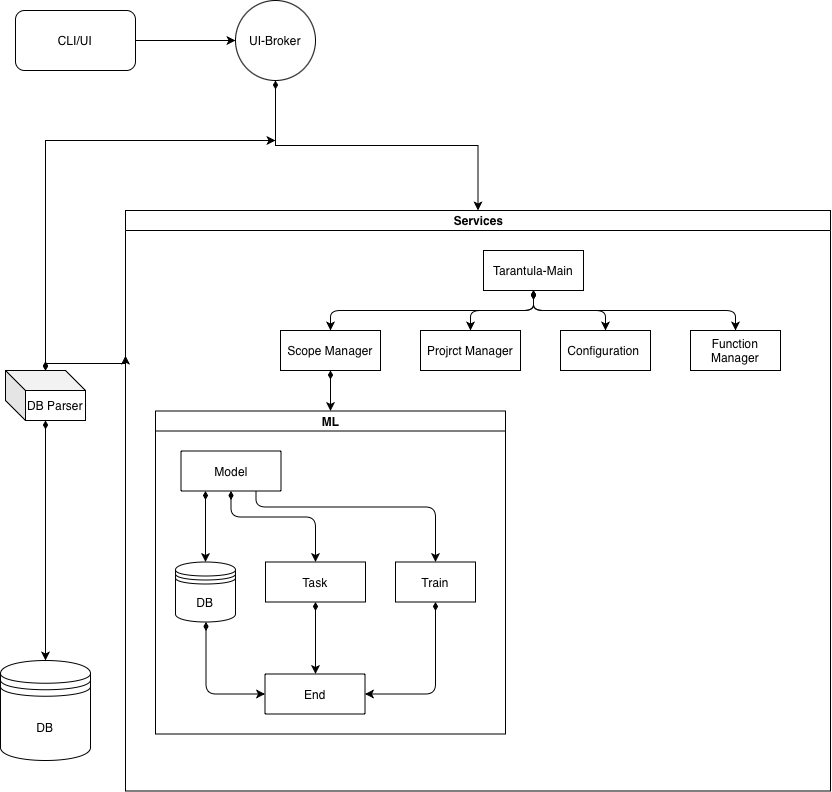

The diagram above was exported from draw.io. Its source (the exported page's mxGraphModel, read from the mxfile embedded in the PNG):
<mxGraphModel dx="1492" dy="1231" grid="1" gridSize="10" guides="1" tooltips="1" connect="1" arrows="1" fold="1" page="1" pageScale="1" pageWidth="827" pageHeight="1169" math="0" shadow="0">
  <root>
    <mxCell id="0" />
    <mxCell id="1" parent="0" />
    <mxCell id="V8vuOqe7SunD35upJYwo-5" edge="1" parent="1" source="V8vuOqe7SunD35upJYwo-1" style="edgeStyle=orthogonalEdgeStyle;rounded=0;orthogonalLoop=1;jettySize=auto;html=1;defaultLabelBackgroundColor=page;labelPadding=0 4;" target="V8vuOqe7SunD35upJYwo-4" value="">
      <mxGeometry relative="1" as="geometry" />
    </mxCell>
    <mxCell id="V8vuOqe7SunD35upJYwo-1" parent="1" style="rounded=1;whiteSpace=wrap;html=1;roundedPerimeter=1;fontFamily=Helvetica;" value="CLI/UI" vertex="1">
      <mxGeometry height="60" width="120" x="70" y="80" as="geometry" />
    </mxCell>
    <mxCell id="V8vuOqe7SunD35upJYwo-20" edge="1" parent="1" source="V8vuOqe7SunD35upJYwo-4" style="edgeStyle=elbowEdgeStyle;rounded=0;orthogonalLoop=1;jettySize=auto;elbow=vertical;html=1;entryX=0.5;entryY=0;entryDx=0;entryDy=0;defaultLabelBackgroundColor=page;labelPadding=0 4;startArrow=diamondThin;startFill=1;" target="V8vuOqe7SunD35upJYwo-10">
      <mxGeometry relative="1" as="geometry" />
    </mxCell>
    <mxCell id="V8vuOqe7SunD35upJYwo-4" parent="1" style="ellipse;whiteSpace=wrap;html=1;shapeInside=1;rounded=1;roundedPerimeter=1;" value="UI-Broker" vertex="1">
      <mxGeometry height="80" width="80" x="290" y="70" as="geometry" />
    </mxCell>
    <mxCell id="V8vuOqe7SunD35upJYwo-8" parent="1" style="shape=datastore;whiteSpace=wrap;html=1;" value="DB" vertex="1">
      <mxGeometry height="100" width="90" x="55" y="730" as="geometry" />
    </mxCell>
    <mxCell id="V8vuOqe7SunD35upJYwo-10" parent="1" style="swimlane;html=1;startSize=20;horizontal=1;resizable=0;fontSize=12;transparentBounds=1;groupPadding=20 50 57 30;containerType=tree;childLayout=%5B%7B%22layout%22%3A%22elkTree%22%2C%22config%22%3A%7B%22elk.direction%22%3A%22DOWN%22%2C%22elk.spacing.nodeNode%22%3A%2240%22%2C%22elk.spacing.edgeNode%22%3A%2220%22%2C%22elk.padding%22%3A%22%5Btop%3D40%2Cleft%3D20%2Cbottom%3D20%2Cright%3D20%5D%22%2C%22corners%22%3A%22rounded%22%2C%22resizeLayoutRoot%22%3Atrue%2C%22resizeNodes%22%3Afalse%7D%7D%5D;" value="Services" vertex="1">
      <mxGeometry as="geometry" />
    </mxCell>
    <mxCell id="V8vuOqe7SunD35upJYwo-11" parent="V8vuOqe7SunD35upJYwo-10" style="whiteSpace=wrap;html=1;" value="Tarantula-Main" vertex="1">
      <mxGeometry height="40" width="100" x="538" y="320" as="geometry" />
    </mxCell>
    <mxCell id="V8vuOqe7SunD35upJYwo-49" edge="1" parent="V8vuOqe7SunD35upJYwo-10" source="V8vuOqe7SunD35upJYwo-12" style="rounded=1;orthogonalLoop=1;jettySize=auto;elbow=vertical;html=1;entryX=0.5;entryY=0;entryDx=0;entryDy=0;defaultLabelBackgroundColor=page;labelPadding=0 4;startArrow=diamondThin;startFill=1;curved=0;exitX=0.5;exitY=1;edgeStyle=orthogonalEdgeStyle;" target="V8vuOqe7SunD35upJYwo-37">
      <mxGeometry relative="1" as="geometry">
        <Array as="points">
          <mxPoint x="385" y="460" />
        </Array>
      </mxGeometry>
    </mxCell>
    <mxCell id="V8vuOqe7SunD35upJYwo-12" parent="V8vuOqe7SunD35upJYwo-10" style="whiteSpace=wrap;html=1;" value="Scope Manager" vertex="1">
      <mxGeometry height="40" width="100" x="335" y="400" as="geometry" />
    </mxCell>
    <mxCell id="V8vuOqe7SunD35upJYwo-13" parent="V8vuOqe7SunD35upJYwo-10" style="whiteSpace=wrap;html=1;" value="Projrct Manager" vertex="1">
      <mxGeometry height="40" width="100" x="475" y="400" as="geometry" />
    </mxCell>
    <mxCell id="V8vuOqe7SunD35upJYwo-14" edge="1" parent="V8vuOqe7SunD35upJYwo-10" source="V8vuOqe7SunD35upJYwo-11" style="html=1;rounded=1;curved=0;sourcePerimeterSpacing=0;targetPerimeterSpacing=0;startSize=6;endSize=6;defaultLabelBackgroundColor=page;labelPadding=0 4;startArrow=diamondThin;startFill=1;exitX=0.5;exitY=1;entryX=0.5;entryY=0;edgeStyle=orthogonalEdgeStyle;" target="V8vuOqe7SunD35upJYwo-12" value="">
      <mxGeometry relative="1" as="geometry">
        <Array as="points">
          <mxPoint x="588" y="380" />
          <mxPoint x="385" y="398.68" />
        </Array>
      </mxGeometry>
    </mxCell>
    <mxCell id="V8vuOqe7SunD35upJYwo-15" edge="1" parent="V8vuOqe7SunD35upJYwo-10" source="V8vuOqe7SunD35upJYwo-11" style="html=1;rounded=1;curved=0;sourcePerimeterSpacing=0;targetPerimeterSpacing=0;startSize=6;endSize=6;defaultLabelBackgroundColor=page;labelPadding=0 4;startArrow=diamondThin;startFill=1;exitX=0.5;exitY=1;entryX=0.5;entryY=0;edgeStyle=orthogonalEdgeStyle;" target="V8vuOqe7SunD35upJYwo-13" value="">
      <mxGeometry relative="1" as="geometry">
        <Array as="points">
          <mxPoint x="588" y="380" />
          <mxPoint x="525" y="398.68" />
        </Array>
      </mxGeometry>
    </mxCell>
    <mxCell id="V8vuOqe7SunD35upJYwo-18" edge="1" parent="V8vuOqe7SunD35upJYwo-10" source="V8vuOqe7SunD35upJYwo-11" style="html=1;rounded=1;curved=0;sourcePerimeterSpacing=0;targetPerimeterSpacing=0;startSize=6;endSize=6;defaultLabelBackgroundColor=page;labelPadding=0 4;startArrow=diamondThin;startFill=1;exitX=0.5;exitY=1;entryX=0.5;entryY=0;edgeStyle=orthogonalEdgeStyle;" target="V8vuOqe7SunD35upJYwo-19" value="">
      <mxGeometry relative="1" as="geometry">
        <Array as="points">
          <mxPoint x="588" y="380" />
          <mxPoint x="660" y="398.68" />
        </Array>
      </mxGeometry>
    </mxCell>
    <mxCell id="V8vuOqe7SunD35upJYwo-19" parent="V8vuOqe7SunD35upJYwo-10" style="whiteSpace=wrap;html=1;" value="Configuration&amp;nbsp;" vertex="1">
      <mxGeometry height="40" width="90" x="615" y="400" as="geometry" />
    </mxCell>
    <mxCell id="V8vuOqe7SunD35upJYwo-27" edge="1" parent="V8vuOqe7SunD35upJYwo-10" source="V8vuOqe7SunD35upJYwo-11" style="html=1;rounded=1;curved=0;sourcePerimeterSpacing=0;targetPerimeterSpacing=0;startSize=6;endSize=6;defaultLabelBackgroundColor=page;labelPadding=0 4;startArrow=diamondThin;startFill=1;exitX=0.5;exitY=1;entryX=0.5;entryY=0;edgeStyle=orthogonalEdgeStyle;" target="V8vuOqe7SunD35upJYwo-28" value="">
      <mxGeometry relative="1" as="geometry">
        <Array as="points">
          <mxPoint x="588" y="380" />
          <mxPoint x="790" y="398.68" />
        </Array>
      </mxGeometry>
    </mxCell>
    <mxCell id="V8vuOqe7SunD35upJYwo-28" parent="V8vuOqe7SunD35upJYwo-10" style="whiteSpace=wrap;html=1;" value="Function Manager" vertex="1">
      <mxGeometry height="40" width="90" x="745" y="400" as="geometry" />
    </mxCell>
    <mxCell id="V8vuOqe7SunD35upJYwo-37" parent="V8vuOqe7SunD35upJYwo-10" style="swimlane;html=1;startSize=20;horizontal=1;resizable=0;fontSize=12;transparentBounds=1;groupPadding=20 30 20 20;containerType=tree;childLayout=%5B%7B%22layout%22%3A%22elkLayered%22%2C%22config%22%3A%7B%22elk.direction%22%3A%22DOWN%22%2C%22elk.layered.spacing.nodeNodeBetweenLayers%22%3A%2250%22%2C%22elk.layered.considerModelOrder.strategy%22%3A%22NODES_AND_EDGES%22%2C%22elk.padding%22%3A%22%5Btop%3D40%2Cleft%3D20%2Cbottom%3D20%2Cright%3D20%5D%22%2C%22edgeStyle%22%3A%22orthogonalEdgeStyle%22%2C%22corners%22%3A%22rounded%22%2C%22extractIsolated%22%3Afalse%2C%22resizeLayoutRoot%22%3Atrue%2C%22resizeNodes%22%3Afalse%7D%7D%5D;" value="ML" vertex="1">
      <mxGeometry as="geometry" />
    </mxCell>
    <mxCell id="V8vuOqe7SunD35upJYwo-47" edge="1" parent="V8vuOqe7SunD35upJYwo-37" source="V8vuOqe7SunD35upJYwo-38" style="edgeStyle=orthogonalEdgeStyle;rounded=1;orthogonalLoop=1;jettySize=auto;elbow=vertical;html=1;entryX=0.5;entryY=0;entryDx=0;entryDy=0;defaultLabelBackgroundColor=page;labelPadding=0 4;startArrow=diamondThin;startFill=1;curved=0;exitX=0.245;exitY=1;" target="V8vuOqe7SunD35upJYwo-46">
      <mxGeometry relative="1" as="geometry">
        <Array as="points">
          <mxPoint x="260" y="610.5" />
        </Array>
      </mxGeometry>
    </mxCell>
    <mxCell id="V8vuOqe7SunD35upJYwo-38" parent="V8vuOqe7SunD35upJYwo-37" style="whiteSpace=wrap;html=1;" value="Model" vertex="1">
      <mxGeometry height="40" width="100" x="235.5" y="520.5" as="geometry" />
    </mxCell>
    <mxCell id="V8vuOqe7SunD35upJYwo-39" parent="V8vuOqe7SunD35upJYwo-37" style="whiteSpace=wrap;html=1;" value="Task" vertex="1">
      <mxGeometry height="40" width="100" x="320" y="631.5" as="geometry" />
    </mxCell>
    <mxCell id="V8vuOqe7SunD35upJYwo-41" parent="V8vuOqe7SunD35upJYwo-37" style="whiteSpace=wrap;html=1;" value="End" vertex="1">
      <mxGeometry height="40" width="100" x="319.5" y="743.5" as="geometry" />
    </mxCell>
    <mxCell id="V8vuOqe7SunD35upJYwo-42" edge="1" parent="V8vuOqe7SunD35upJYwo-37" source="V8vuOqe7SunD35upJYwo-38" style="html=1;rounded=1;curved=0;sourcePerimeterSpacing=0;targetPerimeterSpacing=0;startSize=6;endSize=6;edgeStyle=orthogonalEdgeStyle;defaultLabelBackgroundColor=page;labelPadding=0 4;elbow=vertical;startArrow=diamondThin;startFill=1;exitX=0.5;exitY=1;entryX=0.5;entryY=0;" target="V8vuOqe7SunD35upJYwo-39" value="">
      <mxGeometry relative="1" as="geometry">
        <Array as="points">
          <mxPoint x="285.5" y="586.5" />
          <mxPoint x="370" y="586.5" />
        </Array>
      </mxGeometry>
    </mxCell>
    <mxCell id="V8vuOqe7SunD35upJYwo-44" edge="1" parent="V8vuOqe7SunD35upJYwo-37" source="V8vuOqe7SunD35upJYwo-39" style="html=1;rounded=1;curved=0;sourcePerimeterSpacing=0;targetPerimeterSpacing=0;startSize=6;endSize=6;edgeStyle=orthogonalEdgeStyle;defaultLabelBackgroundColor=page;labelPadding=0 4;elbow=vertical;startArrow=diamondThin;startFill=1;exitX=0.5;exitY=1;entryX=0.505;entryY=0;" target="V8vuOqe7SunD35upJYwo-41" value="">
      <mxGeometry relative="1" as="geometry">
        <Array as="points">
          <mxPoint x="370" y="707" />
        </Array>
      </mxGeometry>
    </mxCell>
    <mxCell id="V8vuOqe7SunD35upJYwo-48" edge="1" parent="V8vuOqe7SunD35upJYwo-37" source="V8vuOqe7SunD35upJYwo-46" style="edgeStyle=orthogonalEdgeStyle;rounded=1;orthogonalLoop=1;jettySize=auto;elbow=vertical;html=1;entryX=0;entryY=0.5;entryDx=0;entryDy=0;defaultLabelBackgroundColor=page;labelPadding=0 4;startArrow=diamondThin;startFill=1;curved=0;exitX=0.5083;exitY=1;" target="V8vuOqe7SunD35upJYwo-41">
      <mxGeometry relative="1" as="geometry">
        <Array as="points">
          <mxPoint x="260.5" y="763.5" />
          <mxPoint x="298.5" y="763.5" />
        </Array>
      </mxGeometry>
    </mxCell>
    <mxCell id="V8vuOqe7SunD35upJYwo-46" parent="V8vuOqe7SunD35upJYwo-37" style="shape=datastore;whiteSpace=wrap;html=1;" value="DB" vertex="1">
      <mxGeometry height="60" width="60" x="230" y="631.5" as="geometry" />
    </mxCell>
    <mxCell id="V8vuOqe7SunD35upJYwo-50" edge="1" parent="V8vuOqe7SunD35upJYwo-37" source="V8vuOqe7SunD35upJYwo-38" style="edgeStyle=orthogonalEdgeStyle;rounded=1;orthogonalLoop=1;jettySize=auto;elbow=vertical;html=1;curved=0;exitX=0.75;exitY=1;entryX=0.5;entryY=0;" target="V8vuOqe7SunD35upJYwo-51" value="">
      <mxGeometry relative="1" as="geometry">
        <Array as="points">
          <mxPoint x="310.5" y="576.5" />
          <mxPoint x="490" y="576.5" />
        </Array>
      </mxGeometry>
    </mxCell>
    <mxCell id="V8vuOqe7SunD35upJYwo-52" edge="1" parent="V8vuOqe7SunD35upJYwo-37" source="V8vuOqe7SunD35upJYwo-51" style="edgeStyle=orthogonalEdgeStyle;rounded=1;orthogonalLoop=1;jettySize=auto;elbow=vertical;html=1;entryX=1;entryY=0.5;entryDx=0;entryDy=0;defaultLabelBackgroundColor=page;labelPadding=0 4;startArrow=diamondThin;startFill=1;curved=0;exitX=0.5;exitY=1;" target="V8vuOqe7SunD35upJYwo-41">
      <mxGeometry relative="1" as="geometry">
        <Array as="points">
          <mxPoint x="490" y="763.5" />
          <mxPoint x="440.5" y="763.5" />
        </Array>
      </mxGeometry>
    </mxCell>
    <mxCell id="V8vuOqe7SunD35upJYwo-51" parent="V8vuOqe7SunD35upJYwo-37" style="whiteSpace=wrap;html=1;" value="Train" vertex="1">
      <mxGeometry height="40" width="80" x="450" y="631.5" as="geometry" />
    </mxCell>
    <mxCell id="V8vuOqe7SunD35upJYwo-24" edge="1" parent="1" source="V8vuOqe7SunD35upJYwo-23" style="edgeStyle=elbowEdgeStyle;rounded=0;orthogonalLoop=1;jettySize=auto;elbow=vertical;html=1;entryX=0.5;entryY=0;entryDx=0;entryDy=0;defaultLabelBackgroundColor=page;labelPadding=0 4;startArrow=diamondThin;startFill=1;" target="V8vuOqe7SunD35upJYwo-8">
      <mxGeometry relative="1" as="geometry" />
    </mxCell>
    <mxCell id="V8vuOqe7SunD35upJYwo-25" edge="1" parent="1" source="V8vuOqe7SunD35upJYwo-23" style="edgeStyle=elbowEdgeStyle;rounded=0;orthogonalLoop=1;jettySize=auto;elbow=vertical;html=1;defaultLabelBackgroundColor=page;labelPadding=0 4;startArrow=diamondThin;startFill=1;">
      <mxGeometry relative="1" as="geometry">
        <Array as="points">
          <mxPoint x="210" y="210" />
        </Array>
        <mxPoint x="330" y="210" as="targetPoint" />
      </mxGeometry>
    </mxCell>
    <mxCell id="V8vuOqe7SunD35upJYwo-36" edge="1" parent="1" source="V8vuOqe7SunD35upJYwo-23" style="edgeStyle=elbowEdgeStyle;rounded=0;orthogonalLoop=1;jettySize=auto;elbow=vertical;html=1;defaultLabelBackgroundColor=page;labelPadding=0 4;startArrow=diamondThin;startFill=1;entryX=0;entryY=0.25;entryDx=0;entryDy=0;" target="V8vuOqe7SunD35upJYwo-10">
      <mxGeometry relative="1" x="0.4953" as="geometry">
        <mxPoint x="200" y="480" as="targetPoint" />
      </mxGeometry>
    </mxCell>
    <mxCell id="V8vuOqe7SunD35upJYwo-23" parent="1" style="shape=cube;whiteSpace=wrap;html=1;boundedLbl=1;backgroundOutline=1;darkOpacity=0.05;darkOpacity2=0.1;" value="DB Parser" vertex="1">
      <mxGeometry height="50" width="80" x="60" y="440" as="geometry" />
    </mxCell>
  </root>
</mxGraphModel>